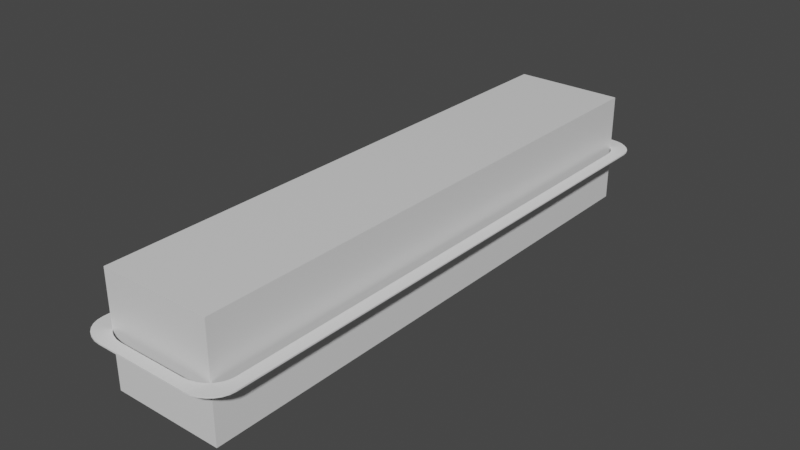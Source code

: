# Source: CTRL_SAPES.blend  (saved by Blender 4.4.32; exported with 4.5.12 LTS)
import bpy
from mathutils import Matrix  # noqa: F401  (used for matrix-valued properties, if any)

bpy.ops.wm.read_factory_settings(use_empty=True)
scene = bpy.context.scene
scene.name = 'Scene'

# ---- collections
col_ctrl_shapes = bpy.data.collections.new('CTRL_SHAPES'); scene.collection.children.link(col_ctrl_shapes)
col_ctrl_shapes.hide_viewport = True

# ---- materials (node trees are filled in below, after node groups)
mat_material = bpy.data.materials.new('Material')
mat_material.alpha_threshold = 0.0
mat_material.use_transparent_shadow = False
mat_material.line_color = (0.0, 0.0, 0.0, 1.0)

# ---- material node trees
mat_material.use_nodes = True; mat_material.node_tree.nodes.clear()
_N = mat_material.node_tree.nodes; _L = mat_material.node_tree.links
n0 = _N.new('ShaderNodeOutputMaterial'); n0.name = 'Material Output'; n0.location = (300, 300)
n1 = _N.new('ShaderNodeBsdfPrincipled'); n1.name = 'Principled BSDF'; n1.location = (10, 300)
n1.distribution = 'GGX'
n1.subsurface_method = 'RANDOM_WALK_SKIN'
n1.inputs[2].default_value = 0.4
n1.inputs[3].default_value = 1.45
n1.inputs[27].default_value = (0.0, 0.0, 0.0, 1.0)
n1.inputs[28].default_value = 1.0
_L.new(n1.outputs[0], n0.inputs[0])
n0.is_active_output = True

# ---- world
world_world = bpy.data.worlds.new('World'); scene.world = world_world
world_world.use_nodes = True; world_world.node_tree.nodes.clear()
_N = world_world.node_tree.nodes; _L = world_world.node_tree.links
n0 = _N.new('ShaderNodeOutputWorld'); n0.name = 'World Output'; n0.location = (300, 300)
n1 = _N.new('ShaderNodeBackground'); n1.name = 'Background'; n1.location = (10, 300)
n1.inputs[0].default_value = (0.05088, 0.05088, 0.05088, 1.0)
_L.new(n1.outputs[0], n0.inputs[0])
n0.is_active_output = True
world_world.color = (0.05088, 0.05088, 0.05088)
world_world.use_sun_shadow = False
world_world.sun_shadow_jitter_overblur = 0.0

# ---- meshes
me_cube = bpy.data.meshes.new('Cube')
me_cube.from_pydata([(0.1011, 1.001, 0.1011), (0.1011, 1.001, -0.1011), (0.1011, 0.002444, 0.1011), (0.1011, 0.002444, -0.1011), (-0.1011, 1.001, 0.1011), (-0.1011, 1.001, -0.1011), (-0.1011, 0.002444, 0.1011), (-0.1011, 0.002444, -0.1011)], [], [(0, 4, 6, 2), (3, 2, 6, 7), (7, 6, 4, 5), (5, 1, 3, 7), (1, 0, 2, 3), (5, 4, 0, 1)])
_uv = me_cube.uv_layers.new(name='UVMap')
_uv.uv.foreach_set('vector', [0.625, 0.5, 0.875, 0.5, 0.875, 0.75, 0.625, 0.75, 0.375, 0.75, 0.625, 0.75, 0.625, 1.0, 0.375, 1.0, 0.375, 0.0, 0.625, 0.0, 0.625, 0.25, 0.375, 0.25, 0.125, 0.5, 0.375, 0.5, 0.375, 0.75, 0.125, 0.75, 0.375, 0.5, 0.625, 0.5, 0.625, 0.75, 0.375, 0.75, 0.375, 0.25, 0.625, 0.25, 0.625, 0.5, 0.375, 0.5])
me_cube.materials.append(mat_material)
me_cube.use_remesh_preserve_volume = False
me_cube.use_remesh_preserve_attributes = False
me_cube.use_mirror_vertex_groups = False
me_cube.update()
me_plane = bpy.data.meshes.new('Plane')
me_plane.from_pydata([(-0.09756, 0.01199, 0.0), (0.09756, 0.01199, 0.0), (-0.09756, 0.9895, 0.0), (0.09756, 0.9895, 0.0), (-0.09756, 0.9895, 0.002497), (-0.09756, 0.01199, 0.002497), (0.09756, 0.01199, 0.002497), (0.09756, 0.9895, 0.002497)], [], [(0, 2, 3, 1), (5, 6, 7, 4), (3, 2, 4, 7), (0, 1, 6, 5), (1, 3, 7, 6), (2, 0, 5, 4)])
_uv = me_plane.uv_layers.new(name='UVMap')
_uv.uv.foreach_set('vector', [0.0, 0.0, 0.0, 1.0, 1.0, 1.0, 1.0, 0.0, 0.0, 0.0, 1.0, 0.0, 1.0, 1.0, 0.0, 1.0, 1.0, 1.0, 0.0, 1.0, 0.0, 1.0, 1.0, 1.0, 0.0, 0.0, 1.0, 0.0, 1.0, 0.0, 0.0, 0.0, 1.0, 0.0, 1.0, 1.0, 1.0, 1.0, 1.0, 0.0, 0.0, 1.0, 0.0, 0.0, 0.0, 0.0, 0.0, 1.0])
me_plane.update()
me_plane_001 = bpy.data.meshes.new('Plane.001')
me_plane_001.from_pydata([(-0.08562, -0.0318, 0.0), (-0.1375, 0.01377, 0.0), (-0.09717, -0.03066, 0.0), (-0.1081, -0.02729, 0.0), (-0.118, -0.02186, 0.0), (-0.1262, -0.01464, 0.0), (-0.1324, -0.006004, 0.0), (-0.1362, 0.003628, 0.0), (0.1375, 0.01377, 0.0), (0.08562, -0.0318, 0.0), (0.1362, 0.003628, 0.0), (0.1324, -0.006004, 0.0), (0.1262, -0.01464, 0.0), (0.118, -0.02186, 0.0), (0.1081, -0.02729, 0.0), (0.09717, -0.03066, 0.0), (-0.1375, 0.9877, 0.0), (-0.08562, 1.033, 0.0), (-0.1362, 0.9979, 0.0), (-0.1324, 1.008, 0.0), (-0.1262, 1.016, 0.0), (-0.118, 1.023, 0.0), (-0.1081, 1.029, 0.0), (-0.09717, 1.032, 0.0), (0.08562, 1.033, 0.0), (0.1375, 0.9877, 0.0), (0.09717, 1.032, 0.0), (0.1081, 1.029, 0.0), (0.118, 1.023, 0.0), (0.1262, 1.016, 0.0), (0.1324, 1.008, 0.0), (0.1362, 0.9979, 0.0), (-0.06283, 1.013, 0.0), (-0.1147, 0.9677, 0.0), (-0.07437, 1.012, 0.0), (-0.08534, 1.009, 0.0), (-0.09517, 1.003, 0.0), (-0.1034, 0.9961, 0.0), (-0.1096, 0.9875, 0.0), (-0.1134, 0.9779, 0.0), (-0.1147, 0.03379, 0.0), (-0.06283, -0.01178, 0.0), (-0.1134, 0.02365, 0.0), (-0.1096, 0.01402, 0.0), (-0.1034, 0.00538, 0.0), (-0.09517, -0.001836, 0.0), (-0.08534, -0.007265, 0.0), (-0.07437, -0.01063, 0.0), (0.06283, -0.01178, 0.0), (0.1147, 0.03379, 0.0), (0.07437, -0.01063, 0.0), (0.08534, -0.007265, 0.0), (0.09517, -0.001836, 0.0), (0.1034, 0.00538, 0.0), (0.1096, 0.01402, 0.0), (0.1134, 0.02365, 0.0), (0.1147, 0.9677, 0.0), (0.06283, 1.013, 0.0), (0.1134, 0.9779, 0.0), (0.1096, 0.9875, 0.0), (0.1034, 0.9961, 0.0), (0.09517, 1.003, 0.0), (0.08534, 1.009, 0.0), (0.07437, 1.012, 0.0), (-0.09717, -0.03066, 0.002497), (-0.08562, -0.0318, 0.002497), (-0.06283, -0.01178, 0.002497), (-0.07437, -0.01063, 0.002497), (-0.1081, -0.02729, 0.002497), (-0.08534, -0.007265, 0.002497), (-0.118, -0.02186, 0.002497), (-0.09517, -0.001836, 0.002497), (-0.1262, -0.01464, 0.002497), (-0.1034, 0.00538, 0.002497), (-0.1324, -0.006004, 0.002497), (-0.1096, 0.01402, 0.002497), (-0.1362, 0.003628, 0.002497), (-0.1134, 0.02365, 0.002497), (-0.1375, 0.01377, 0.002497), (-0.1147, 0.03379, 0.002497), (-0.07437, 1.012, 0.002497), (-0.06283, 1.013, 0.002497), (-0.08562, 1.033, 0.002497), (-0.09717, 1.032, 0.002497), (-0.08534, 1.009, 0.002497), (-0.1081, 1.029, 0.002497), (-0.09517, 1.003, 0.002497), (-0.118, 1.023, 0.002497), (-0.1034, 0.9961, 0.002497), (-0.1262, 1.016, 0.002497), (-0.1096, 0.9875, 0.002497), (-0.1324, 1.008, 0.002497), (-0.1134, 0.9779, 0.002497), (-0.1362, 0.9979, 0.002497), (-0.1147, 0.9677, 0.002497), (-0.1375, 0.9877, 0.002497), (0.1362, 0.003628, 0.002497), (0.1375, 0.01377, 0.002497), (0.1147, 0.03379, 0.002497), (0.1134, 0.02365, 0.002497), (0.1324, -0.006004, 0.002497), (0.1096, 0.01402, 0.002497), (0.1262, -0.01464, 0.002497), (0.1034, 0.00538, 0.002497), (0.118, -0.02186, 0.002497), (0.09517, -0.001836, 0.002497), (0.1081, -0.02729, 0.002497), (0.08534, -0.007265, 0.002497), (0.09717, -0.03066, 0.002497), (0.07437, -0.01063, 0.002497), (0.08562, -0.0318, 0.002497), (0.06283, -0.01178, 0.002497), (0.09717, 1.032, 0.002497), (0.08562, 1.033, 0.002497), (0.06283, 1.013, 0.002497), (0.07437, 1.012, 0.002497), (0.1081, 1.029, 0.002497), (0.08534, 1.009, 0.002497), (0.118, 1.023, 0.002497), (0.09517, 1.003, 0.002497), (0.1262, 1.016, 0.002497), (0.1034, 0.9961, 0.002497), (0.1324, 1.008, 0.002497), (0.1096, 0.9875, 0.002497), (0.1362, 0.9979, 0.002497), (0.1134, 0.9779, 0.002497), (0.1375, 0.9877, 0.002497), (0.1147, 0.9677, 0.002497)], [], [(48, 9, 0, 41), (56, 25, 8, 49), (32, 17, 24, 57), (0, 2, 47, 41), (2, 3, 46, 47), (3, 4, 45, 46), (4, 5, 44, 45), (5, 6, 43, 44), (6, 7, 42, 43), (7, 1, 40, 42), (32, 34, 23, 17), (34, 35, 22, 23), (35, 36, 21, 22), (36, 37, 20, 21), (37, 38, 19, 20), (38, 39, 18, 19), (39, 33, 16, 18), (8, 10, 55, 49), (10, 11, 54, 55), (11, 12, 53, 54), (12, 13, 52, 53), (13, 14, 51, 52), (14, 15, 50, 51), (15, 9, 48, 50), (24, 26, 63, 57), (26, 27, 62, 63), (27, 28, 61, 62), (28, 29, 60, 61), (29, 30, 59, 60), (30, 31, 58, 59), (31, 25, 56, 58), (40, 1, 16, 33), (111, 66, 65, 110), (127, 98, 97, 126), (81, 114, 113, 82), (65, 66, 67, 64), (64, 67, 69, 68), (68, 69, 71, 70), (70, 71, 73, 72), (72, 73, 75, 74), (74, 75, 77, 76), (76, 77, 79, 78), (81, 82, 83, 80), (80, 83, 85, 84), (84, 85, 87, 86), (86, 87, 89, 88), (88, 89, 91, 90), (90, 91, 93, 92), (92, 93, 95, 94), (97, 98, 99, 96), (96, 99, 101, 100), (100, 101, 103, 102), (102, 103, 105, 104), (104, 105, 107, 106), (106, 107, 109, 108), (108, 109, 111, 110), (113, 114, 115, 112), (112, 115, 117, 116), (116, 117, 119, 118), (118, 119, 121, 120), (120, 121, 123, 122), (122, 123, 125, 124), (124, 125, 127, 126), (79, 94, 95, 78), (56, 49, 98, 127), (26, 24, 113, 112), (44, 43, 75, 73), (8, 25, 126, 97), (33, 39, 92, 94), (32, 57, 114, 81), (57, 63, 115, 114), (18, 16, 95, 93), (7, 6, 74, 76), (24, 17, 82, 113), (43, 42, 77, 75), (27, 26, 112, 116), (10, 8, 97, 96), (63, 62, 117, 115), (1, 7, 76, 78), (49, 55, 99, 98), (42, 40, 79, 77), (28, 27, 116, 118), (62, 61, 119, 117), (11, 10, 96, 100), (34, 32, 81, 80), (55, 54, 101, 99), (29, 28, 118, 120), (17, 23, 83, 82), (61, 60, 121, 119), (12, 11, 100, 102), (54, 53, 103, 101), (35, 34, 80, 84), (2, 0, 65, 64), (30, 29, 120, 122), (23, 22, 85, 83), (60, 59, 123, 121), (13, 12, 102, 104), (41, 47, 67, 66), (53, 52, 105, 103), (36, 35, 84, 86), (31, 30, 122, 124), (22, 21, 87, 85), (3, 2, 64, 68), (59, 58, 125, 123), (14, 13, 104, 106), (47, 46, 69, 67), (52, 51, 107, 105), (37, 36, 86, 88), (25, 31, 124, 126), (21, 20, 89, 87), (4, 3, 68, 70), (58, 56, 127, 125), (15, 14, 106, 108), (46, 45, 71, 69), (51, 50, 109, 107), (38, 37, 88, 90), (40, 33, 94, 79), (20, 19, 91, 89), (5, 4, 70, 72), (16, 1, 78, 95), (9, 15, 108, 110), (45, 44, 73, 71), (48, 41, 66, 111), (50, 48, 111, 109), (39, 38, 90, 92), (0, 9, 110, 65), (19, 18, 93, 91), (6, 5, 72, 74)])
_uv = me_plane_001.uv_layers.new(name='UVMap')
_uv.uv.foreach_set('vector', [0.6978, 0.1389, 0.8113, 0.0, 0.1887, 0.0, 0.3022, 0.1389, 0.8611, 0.829, 1.0, 0.9572, 1.0, 0.04278, 0.8611, 0.171, 0.3022, 0.8611, 0.1887, 1.0, 0.8113, 1.0, 0.6978, 0.8611, 0.1887, 0.0, 0.1494, 0.007924, 0.2672, 0.1444, 0.3022, 0.1389, 0.1494, 0.007924, 0.1186, 0.0313, 0.2376, 0.1608, 0.2672, 0.1444, 0.1186, 0.0313, 0.09873, 0.06895, 0.2157, 0.1872, 0.2376, 0.1608, 0.09873, 0.06895, 0.06895, 0.07507, 0.1967, 0.1827, 0.2157, 0.1872, 0.06895, 0.07507, 0.0313, 0.04996, 0.1651, 0.1724, 0.1967, 0.1827, 0.0313, 0.04996, 0.007924, 0.03951, 0.1455, 0.1678, 0.1651, 0.1724, 0.007924, 0.03951, 0.0, 0.04278, 0.1389, 0.171, 0.1455, 0.1678, 0.3022, 0.8611, 0.2672, 0.8556, 0.1494, 0.9921, 0.1887, 1.0, 0.2672, 0.8556, 0.2376, 0.8392, 0.1186, 0.9687, 0.1494, 0.9921, 0.2376, 0.8392, 0.2157, 0.8128, 0.09873, 0.931, 0.1186, 0.9687, 0.2157, 0.8128, 0.1967, 0.8173, 0.06895, 0.9249, 0.09873, 0.931, 0.1967, 0.8173, 0.1651, 0.8276, 0.0313, 0.95, 0.06895, 0.9249, 0.1651, 0.8276, 0.1455, 0.8322, 0.007924, 0.9605, 0.0313, 0.95, 0.1455, 0.8322, 0.1389, 0.829, 0.0, 0.9572, 0.007924, 0.9605, 1.0, 0.04278, 0.9921, 0.03951, 0.8545, 0.1678, 0.8611, 0.171, 0.9921, 0.03951, 0.9687, 0.04996, 0.8349, 0.1724, 0.8545, 0.1678, 0.9687, 0.04996, 0.931, 0.07507, 0.8033, 0.1827, 0.8349, 0.1724, 0.931, 0.07507, 0.9013, 0.06895, 0.7843, 0.1872, 0.8033, 0.1827, 0.9013, 0.06895, 0.8814, 0.0313, 0.7624, 0.1608, 0.7843, 0.1872, 0.8814, 0.0313, 0.8506, 0.007924, 0.7328, 0.1444, 0.7624, 0.1608, 0.8506, 0.007924, 0.8113, 0.0, 0.6978, 0.1389, 0.7328, 0.1444, 0.8113, 1.0, 0.8506, 0.9921, 0.7328, 0.8556, 0.6978, 0.8611, 0.8506, 0.9921, 0.8814, 0.9687, 0.7624, 0.8392, 0.7328, 0.8556, 0.8814, 0.9687, 0.9013, 0.931, 0.7843, 0.8128, 0.7624, 0.8392, 0.9013, 0.931, 0.931, 0.9249, 0.8033, 0.8173, 0.7843, 0.8128, 0.931, 0.9249, 0.9687, 0.95, 0.8349, 0.8276, 0.8033, 0.8173, 0.9687, 0.95, 0.9921, 0.9605, 0.8545, 0.8322, 0.8349, 0.8276, 0.9921, 0.9605, 1.0, 0.9572, 0.8611, 0.829, 0.8545, 0.8322, 0.1389, 0.171, 0.0, 0.04278, 0.0, 0.9572, 0.1389, 0.829, 0.6978, 0.1389, 0.3022, 0.1389, 0.1887, 0.0, 0.8113, 0.0, 0.8611, 0.829, 0.8611, 0.171, 1.0, 0.04278, 1.0, 0.9572, 0.3022, 0.8611, 0.6978, 0.8611, 0.8113, 1.0, 0.1887, 1.0, 0.1887, 0.0, 0.3022, 0.1389, 0.2672, 0.1444, 0.1494, 0.007924, 0.1494, 0.007924, 0.2672, 0.1444, 0.2376, 0.1608, 0.1186, 0.0313, 0.1186, 0.0313, 0.2376, 0.1608, 0.2157, 0.1872, 0.09873, 0.06895, 0.09873, 0.06895, 0.2157, 0.1872, 0.1967, 0.1827, 0.06895, 0.07507, 0.06895, 0.07507, 0.1967, 0.1827, 0.1651, 0.1724, 0.0313, 0.04996, 0.0313, 0.04996, 0.1651, 0.1724, 0.1455, 0.1678, 0.007924, 0.03951, 0.007924, 0.03951, 0.1455, 0.1678, 0.1389, 0.171, 0.0, 0.04278, 0.3022, 0.8611, 0.1887, 1.0, 0.1494, 0.9921, 0.2672, 0.8556, 0.2672, 0.8556, 0.1494, 0.9921, 0.1186, 0.9687, 0.2376, 0.8392, 0.2376, 0.8392, 0.1186, 0.9687, 0.09873, 0.931, 0.2157, 0.8128, 0.2157, 0.8128, 0.09873, 0.931, 0.06895, 0.9249, 0.1967, 0.8173, 0.1967, 0.8173, 0.06895, 0.9249, 0.0313, 0.95, 0.1651, 0.8276, 0.1651, 0.8276, 0.0313, 0.95, 0.007924, 0.9605, 0.1455, 0.8322, 0.1455, 0.8322, 0.007924, 0.9605, 0.0, 0.9572, 0.1389, 0.829, 1.0, 0.04278, 0.8611, 0.171, 0.8545, 0.1678, 0.9921, 0.03951, 0.9921, 0.03951, 0.8545, 0.1678, 0.8349, 0.1724, 0.9687, 0.04996, 0.9687, 0.04996, 0.8349, 0.1724, 0.8033, 0.1827, 0.931, 0.07507, 0.931, 0.07507, 0.8033, 0.1827, 0.7843, 0.1872, 0.9013, 0.06895, 0.9013, 0.06895, 0.7843, 0.1872, 0.7624, 0.1608, 0.8814, 0.0313, 0.8814, 0.0313, 0.7624, 0.1608, 0.7328, 0.1444, 0.8506, 0.007924, 0.8506, 0.007924, 0.7328, 0.1444, 0.6978, 0.1389, 0.8113, 0.0, 0.8113, 1.0, 0.6978, 0.8611, 0.7328, 0.8556, 0.8506, 0.9921, 0.8506, 0.9921, 0.7328, 0.8556, 0.7624, 0.8392, 0.8814, 0.9687, 0.8814, 0.9687, 0.7624, 0.8392, 0.7843, 0.8128, 0.9013, 0.931, 0.9013, 0.931, 0.7843, 0.8128, 0.8033, 0.8173, 0.931, 0.9249, 0.931, 0.9249, 0.8033, 0.8173, 0.8349, 0.8276, 0.9687, 0.95, 0.9687, 0.95, 0.8349, 0.8276, 0.8545, 0.8322, 0.9921, 0.9605, 0.9921, 0.9605, 0.8545, 0.8322, 0.8611, 0.829, 1.0, 0.9572, 0.1389, 0.171, 0.1389, 0.829, 0.0, 0.9572, 0.0, 0.04278, 0.8611, 0.829, 0.8611, 0.171, 0.8611, 0.171, 0.8611, 0.829, 0.8506, 0.9921, 0.8113, 1.0, 0.8113, 1.0, 0.8506, 0.9921, 0.1967, 0.1827, 0.1651, 0.1724, 0.1651, 0.1724, 0.1967, 0.1827, 1.0, 0.04278, 1.0, 0.9572, 1.0, 0.9572, 1.0, 0.04278, 0.1389, 0.829, 0.1455, 0.8322, 0.1455, 0.8322, 0.1389, 0.829, 0.3022, 0.8611, 0.6978, 0.8611, 0.6978, 0.8611, 0.3022, 0.8611, 0.6978, 0.8611, 0.7328, 0.8556, 0.7328, 0.8556, 0.6978, 0.8611, 0.007924, 0.9605, 0.0, 0.9572, 0.0, 0.9572, 0.007924, 0.9605, 0.007924, 0.03951, 0.0313, 0.04996, 0.0313, 0.04996, 0.007924, 0.03951, 0.8113, 1.0, 0.1887, 1.0, 0.1887, 1.0, 0.8113, 1.0, 0.1651, 0.1724, 0.1455, 0.1678, 0.1455, 0.1678, 0.1651, 0.1724, 0.8814, 0.9687, 0.8506, 0.9921, 0.8506, 0.9921, 0.8814, 0.9687, 0.9921, 0.03951, 1.0, 0.04278, 1.0, 0.04278, 0.9921, 0.03951, 0.7328, 0.8556, 0.7624, 0.8392, 0.7624, 0.8392, 0.7328, 0.8556, 0.0, 0.04278, 0.007924, 0.03951, 0.007924, 0.03951, 0.0, 0.04278, 0.8611, 0.171, 0.8545, 0.1678, 0.8545, 0.1678, 0.8611, 0.171, 0.1455, 0.1678, 0.1389, 0.171, 0.1389, 0.171, 0.1455, 0.1678, 0.9013, 0.931, 0.8814, 0.9687, 0.8814, 0.9687, 0.9013, 0.931, 0.7624, 0.8392, 0.7843, 0.8128, 0.7843, 0.8128, 0.7624, 0.8392, 0.9687, 0.04996, 0.9921, 0.03951, 0.9921, 0.03951, 0.9687, 0.04996, 0.2672, 0.8556, 0.3022, 0.8611, 0.3022, 0.8611, 0.2672, 0.8556, 0.8545, 0.1678, 0.8349, 0.1724, 0.8349, 0.1724, 0.8545, 0.1678, 0.931, 0.9249, 0.9013, 0.931, 0.9013, 0.931, 0.931, 0.9249, 0.1887, 1.0, 0.1494, 0.9921, 0.1494, 0.9921, 0.1887, 1.0, 0.7843, 0.8128, 0.8033, 0.8173, 0.8033, 0.8173, 0.7843, 0.8128, 0.931, 0.07507, 0.9687, 0.04996, 0.9687, 0.04996, 0.931, 0.07507, 0.8349, 0.1724, 0.8033, 0.1827, 0.8033, 0.1827, 0.8349, 0.1724, 0.2376, 0.8392, 0.2672, 0.8556, 0.2672, 0.8556, 0.2376, 0.8392, 0.1494, 0.007924, 0.1887, 0.0, 0.1887, 0.0, 0.1494, 0.007924, 0.9687, 0.95, 0.931, 0.9249, 0.931, 0.9249, 0.9687, 0.95, 0.1494, 0.9921, 0.1186, 0.9687, 0.1186, 0.9687, 0.1494, 0.9921, 0.8033, 0.8173, 0.8349, 0.8276, 0.8349, 0.8276, 0.8033, 0.8173, 0.9013, 0.06895, 0.931, 0.07507, 0.931, 0.07507, 0.9013, 0.06895, 0.3022, 0.1389, 0.2672, 0.1444, 0.2672, 0.1444, 0.3022, 0.1389, 0.8033, 0.1827, 0.7843, 0.1872, 0.7843, 0.1872, 0.8033, 0.1827, 0.2157, 0.8128, 0.2376, 0.8392, 0.2376, 0.8392, 0.2157, 0.8128, 0.9921, 0.9605, 0.9687, 0.95, 0.9687, 0.95, 0.9921, 0.9605, 0.1186, 0.9687, 0.09873, 0.931, 0.09873, 0.931, 0.1186, 0.9687, 0.1186, 0.0313, 0.1494, 0.007924, 0.1494, 0.007924, 0.1186, 0.0313, 0.8349, 0.8276, 0.8545, 0.8322, 0.8545, 0.8322, 0.8349, 0.8276, 0.8814, 0.0313, 0.9013, 0.06895, 0.9013, 0.06895, 0.8814, 0.0313, 0.2672, 0.1444, 0.2376, 0.1608, 0.2376, 0.1608, 0.2672, 0.1444, 0.7843, 0.1872, 0.7624, 0.1608, 0.7624, 0.1608, 0.7843, 0.1872, 0.1967, 0.8173, 0.2157, 0.8128, 0.2157, 0.8128, 0.1967, 0.8173, 1.0, 0.9572, 0.9921, 0.9605, 0.9921, 0.9605, 1.0, 0.9572, 0.09873, 0.931, 0.06895, 0.9249, 0.06895, 0.9249, 0.09873, 0.931, 0.09873, 0.06895, 0.1186, 0.0313, 0.1186, 0.0313, 0.09873, 0.06895, 0.8545, 0.8322, 0.8611, 0.829, 0.8611, 0.829, 0.8545, 0.8322, 0.8506, 0.007924, 0.8814, 0.0313, 0.8814, 0.0313, 0.8506, 0.007924, 0.2376, 0.1608, 0.2157, 0.1872, 0.2157, 0.1872, 0.2376, 0.1608, 0.7624, 0.1608, 0.7328, 0.1444, 0.7328, 0.1444, 0.7624, 0.1608, 0.1651, 0.8276, 0.1967, 0.8173, 0.1967, 0.8173, 0.1651, 0.8276, 0.1389, 0.171, 0.1389, 0.829, 0.1389, 0.829, 0.1389, 0.171, 0.06895, 0.9249, 0.0313, 0.95, 0.0313, 0.95, 0.06895, 0.9249, 0.06895, 0.07507, 0.09873, 0.06895, 0.09873, 0.06895, 0.06895, 0.07507, 0.0, 0.9572, 0.0, 0.04278, 0.0, 0.04278, 0.0, 0.9572, 0.8113, 0.0, 0.8506, 0.007924, 0.8506, 0.007924, 0.8113, 0.0, 0.2157, 0.1872, 0.1967, 0.1827, 0.1967, 0.1827, 0.2157, 0.1872, 0.6978, 0.1389, 0.3022, 0.1389, 0.3022, 0.1389, 0.6978, 0.1389, 0.7328, 0.1444, 0.6978, 0.1389, 0.6978, 0.1389, 0.7328, 0.1444, 0.1455, 0.8322, 0.1651, 0.8276, 0.1651, 0.8276, 0.1455, 0.8322, 0.1887, 0.0, 0.8113, 0.0, 0.8113, 0.0, 0.1887, 0.0, 0.0313, 0.95, 0.007924, 0.9605, 0.007924, 0.9605, 0.0313, 0.95, 0.0313, 0.04996, 0.06895, 0.07507, 0.06895, 0.07507, 0.0313, 0.04996])
me_plane_001.update()

# ---- objects
ob_mch = bpy.data.objects.new('MCH', me_cube)
ob_def = bpy.data.objects.new('DEF', me_plane)
ob_ref = bpy.data.objects.new('REF', me_plane_001)

# ---- transforms, parenting, visibility, modifiers, constraints
ob_mch.location = (0.0, 0.0, 0.0)
ob_mch.lock_rotations_4d = False
ob_mch.empty_display_type = 'ARROWS'
ob_mch.lineart.crease_threshold = 0.0
ob_def.location = (0.0, 0.0, 0.0)
ob_ref.location = (0.0, 0.0, 0.0)

# ---- collection membership
col_ctrl_shapes.objects.link(ob_mch)
col_ctrl_shapes.objects.link(ob_def)
col_ctrl_shapes.objects.link(ob_ref)

# ---- scene / render settings (as saved in the file)
scene.frame_start = 1; scene.frame_end = 250; scene.frame_set(1)
scene.render.engine = 'BLENDER_EEVEE_NEXT'
scene.view_settings.view_transform = 'Filmic'
bpy.context.view_layer.update()

# ---- added for rendering (the .blend has no active camera and no usable light): camera, sun
cam_auto = bpy.data.cameras.new('AutoCamera')
cam_auto.lens = 50.0
cam_auto.sensor_width = 36.0
cam_auto.clip_end = 1000.0
ob_auto_camera = bpy.data.objects.new('AutoCamera', cam_auto)
scene.collection.objects.link(ob_auto_camera)
ob_auto_camera.location = (1.03483, -0.741039, 0.827861)
ob_auto_camera.rotation_euler = (1.09748, -7.21219e-08, 0.694738)
scene.camera = ob_auto_camera
light_auto_sun = bpy.data.lights.new('AutoSun', 'SUN')
light_auto_sun.energy = 3.0
light_auto_sun.angle = 0.0523599
ob_auto_sun = bpy.data.objects.new('AutoSun', light_auto_sun)
scene.collection.objects.link(ob_auto_sun)
ob_auto_sun.rotation_euler = (0.872665, 0.174533, 0.523599)
bpy.context.view_layer.update()
